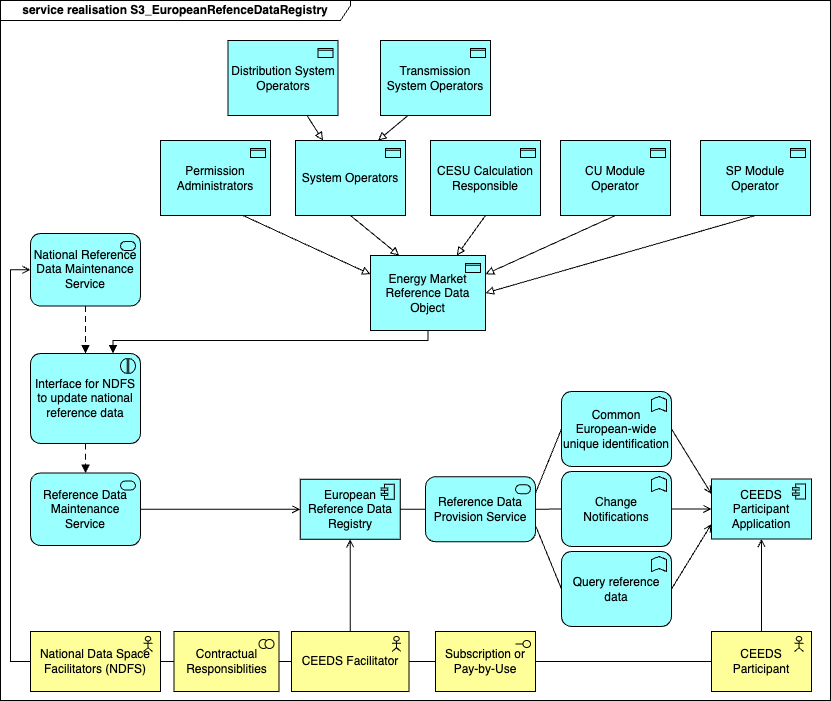

The diagram above was exported from draw.io. Its source (the exported page's mxGraphModel, read from the mxfile embedded in the PNG):
<mxGraphModel dx="1086" dy="598" grid="1" gridSize="10" guides="1" tooltips="1" connect="1" arrows="1" fold="1" page="1" pageScale="1" pageWidth="850" pageHeight="1100" math="0" shadow="0">
  <root>
    <mxCell id="0" />
    <mxCell id="1" parent="0" />
    <mxCell id="_8lGVUZ2kYgyrlqhg3z_-1" value="service realisation S3_EuropeanRefenceDataRegistry" style="shape=umlFrame;whiteSpace=wrap;html=1;pointerEvents=0;recursiveResize=0;container=1;collapsible=0;width=350;height=20;fontStyle=1" parent="1" vertex="1">
      <mxGeometry x="10" y="20" width="830" height="700" as="geometry" />
    </mxCell>
    <mxCell id="_8lGVUZ2kYgyrlqhg3z_-3" value="CEEDS Participant" style="html=1;outlineConnect=0;whiteSpace=wrap;fillColor=#ffff99;shape=mxgraph.archimate3.application;appType=actor;archiType=square;" parent="_8lGVUZ2kYgyrlqhg3z_-1" vertex="1">
      <mxGeometry x="711" y="631" width="100" height="60" as="geometry" />
    </mxCell>
    <mxCell id="_8lGVUZ2kYgyrlqhg3z_-5" value="National Data Space Facilitators (NDFS)" style="html=1;outlineConnect=0;whiteSpace=wrap;fillColor=#ffff99;shape=mxgraph.archimate3.application;appType=actor;archiType=square;" parent="_8lGVUZ2kYgyrlqhg3z_-1" vertex="1">
      <mxGeometry x="30" y="631" width="130" height="60" as="geometry" />
    </mxCell>
    <mxCell id="_8lGVUZ2kYgyrlqhg3z_-6" value="CEEDS Facilitator" style="html=1;outlineConnect=0;whiteSpace=wrap;fillColor=#ffff99;shape=mxgraph.archimate3.application;appType=actor;archiType=square;" parent="_8lGVUZ2kYgyrlqhg3z_-1" vertex="1">
      <mxGeometry x="291" y="631" width="117.5" height="60" as="geometry" />
    </mxCell>
    <mxCell id="_8lGVUZ2kYgyrlqhg3z_-7" value="Contractual Responsiblities" style="html=1;outlineConnect=0;whiteSpace=wrap;fillColor=#ffff99;shape=mxgraph.archimate3.application;appType=collab;archiType=square;" parent="_8lGVUZ2kYgyrlqhg3z_-1" vertex="1">
      <mxGeometry x="173.5" y="631" width="105" height="60" as="geometry" />
    </mxCell>
    <mxCell id="37" value="Subscription or&lt;div&gt;Pay-by-Use&lt;/div&gt;" style="html=1;outlineConnect=0;whiteSpace=wrap;fillColor=#ffff99;shape=mxgraph.archimate3.application;appType=interface;archiType=square;" parent="_8lGVUZ2kYgyrlqhg3z_-1" vertex="1">
      <mxGeometry x="435" y="631" width="100" height="60" as="geometry" />
    </mxCell>
    <mxCell id="40" value="Interface for NDFS to update national reference data" style="html=1;outlineConnect=0;whiteSpace=wrap;fillColor=#99ffff;shape=mxgraph.archimate3.application;appType=interaction;archiType=rounded;verticalAlign=middle;" parent="_8lGVUZ2kYgyrlqhg3z_-1" vertex="1">
      <mxGeometry x="30" y="353" width="110" height="90" as="geometry" />
    </mxCell>
    <mxCell id="44" value="CEEDS Participant Application" style="html=1;outlineConnect=0;whiteSpace=wrap;fillColor=#99ffff;shape=mxgraph.archimate3.application;appType=comp;archiType=square;" parent="_8lGVUZ2kYgyrlqhg3z_-1" vertex="1">
      <mxGeometry x="711" y="478.5" width="100" height="60" as="geometry" />
    </mxCell>
    <mxCell id="45" value="European Reference Data Registry" style="html=1;outlineConnect=0;whiteSpace=wrap;fillColor=#99ffff;shape=mxgraph.archimate3.application;appType=comp;archiType=square;" parent="_8lGVUZ2kYgyrlqhg3z_-1" vertex="1">
      <mxGeometry x="299.75" y="478.75" width="100" height="60" as="geometry" />
    </mxCell>
    <mxCell id="46" value="Reference Data Provision Service" style="html=1;outlineConnect=0;whiteSpace=wrap;fillColor=#99ffff;shape=mxgraph.archimate3.application;appType=serv;archiType=rounded" parent="_8lGVUZ2kYgyrlqhg3z_-1" vertex="1">
      <mxGeometry x="425" y="476.25" width="110" height="65" as="geometry" />
    </mxCell>
    <mxCell id="47" value="Reference Data Maintenance Service" style="html=1;outlineConnect=0;whiteSpace=wrap;fillColor=#99ffff;shape=mxgraph.archimate3.application;appType=serv;archiType=rounded" parent="_8lGVUZ2kYgyrlqhg3z_-1" vertex="1">
      <mxGeometry x="30" y="472.5" width="110" height="72.5" as="geometry" />
    </mxCell>
    <mxCell id="48" value="National Reference Data Maintenance Service" style="html=1;outlineConnect=0;whiteSpace=wrap;fillColor=#99ffff;shape=mxgraph.archimate3.application;appType=serv;archiType=rounded" parent="_8lGVUZ2kYgyrlqhg3z_-1" vertex="1">
      <mxGeometry x="30" y="233" width="110" height="72.5" as="geometry" />
    </mxCell>
    <mxCell id="49" value="Common European-wide unique identification" style="html=1;outlineConnect=0;whiteSpace=wrap;fillColor=#99ffff;shape=mxgraph.archimate3.application;appType=func;archiType=rounded;" parent="_8lGVUZ2kYgyrlqhg3z_-1" vertex="1">
      <mxGeometry x="561" y="391" width="110" height="75" as="geometry" />
    </mxCell>
    <mxCell id="50" value="Change Notifications" style="html=1;outlineConnect=0;whiteSpace=wrap;fillColor=#99ffff;shape=mxgraph.archimate3.application;appType=func;archiType=rounded;" parent="_8lGVUZ2kYgyrlqhg3z_-1" vertex="1">
      <mxGeometry x="561" y="471" width="110" height="75" as="geometry" />
    </mxCell>
    <mxCell id="51" value="Query reference data" style="html=1;outlineConnect=0;whiteSpace=wrap;fillColor=#99ffff;shape=mxgraph.archimate3.application;appType=func;archiType=rounded;" parent="_8lGVUZ2kYgyrlqhg3z_-1" vertex="1">
      <mxGeometry x="561" y="551" width="110" height="75" as="geometry" />
    </mxCell>
    <mxCell id="52" value="Energy Market Reference Data Object" style="html=1;outlineConnect=0;whiteSpace=wrap;fillColor=#99ffff;shape=mxgraph.archimate3.application;appType=passive;archiType=square;" parent="_8lGVUZ2kYgyrlqhg3z_-1" vertex="1">
      <mxGeometry x="370" y="255" width="115" height="75" as="geometry" />
    </mxCell>
    <mxCell id="53" value="Permission Administrators" style="html=1;outlineConnect=0;whiteSpace=wrap;fillColor=#99ffff;shape=mxgraph.archimate3.application;appType=passive;archiType=square;" parent="_8lGVUZ2kYgyrlqhg3z_-1" vertex="1">
      <mxGeometry x="160" y="140" width="110" height="75" as="geometry" />
    </mxCell>
    <mxCell id="54" value="System Operators" style="html=1;outlineConnect=0;whiteSpace=wrap;fillColor=#99ffff;shape=mxgraph.archimate3.application;appType=passive;archiType=square;" parent="_8lGVUZ2kYgyrlqhg3z_-1" vertex="1">
      <mxGeometry x="295" y="140" width="110" height="75" as="geometry" />
    </mxCell>
    <mxCell id="55" value="CESU Calculation Responsible" style="html=1;outlineConnect=0;whiteSpace=wrap;fillColor=#99ffff;shape=mxgraph.archimate3.application;appType=passive;archiType=square;" parent="_8lGVUZ2kYgyrlqhg3z_-1" vertex="1">
      <mxGeometry x="430" y="140" width="110" height="75" as="geometry" />
    </mxCell>
    <mxCell id="56" value="CU Module Operator" style="html=1;outlineConnect=0;whiteSpace=wrap;fillColor=#99ffff;shape=mxgraph.archimate3.application;appType=passive;archiType=square;" parent="_8lGVUZ2kYgyrlqhg3z_-1" vertex="1">
      <mxGeometry x="560" y="140" width="110" height="75" as="geometry" />
    </mxCell>
    <mxCell id="57" value="Distribution System Operators" style="html=1;outlineConnect=0;whiteSpace=wrap;fillColor=#99ffff;shape=mxgraph.archimate3.application;appType=passive;archiType=square;" parent="_8lGVUZ2kYgyrlqhg3z_-1" vertex="1">
      <mxGeometry x="227.5" y="40" width="110" height="75" as="geometry" />
    </mxCell>
    <mxCell id="58" value="Transmission System Operators" style="html=1;outlineConnect=0;whiteSpace=wrap;fillColor=#99ffff;shape=mxgraph.archimate3.application;appType=passive;archiType=square;" parent="_8lGVUZ2kYgyrlqhg3z_-1" vertex="1">
      <mxGeometry x="380" y="40" width="110" height="75" as="geometry" />
    </mxCell>
    <mxCell id="59" value="SP Module Operator" style="html=1;outlineConnect=0;whiteSpace=wrap;fillColor=#99ffff;shape=mxgraph.archimate3.application;appType=passive;archiType=square;" parent="_8lGVUZ2kYgyrlqhg3z_-1" vertex="1">
      <mxGeometry x="700" y="140" width="110" height="75" as="geometry" />
    </mxCell>
    <mxCell id="60" value="" style="edgeStyle=elbowEdgeStyle;html=1;endArrow=block;dashed=1;elbow=vertical;endFill=1;dashPattern=6 4;entryX=0.5;entryY=0;entryDx=0;entryDy=0;entryPerimeter=0;exitX=0.5;exitY=1;exitDx=0;exitDy=0;exitPerimeter=0;" parent="_8lGVUZ2kYgyrlqhg3z_-1" source="40" target="47" edge="1">
      <mxGeometry width="160" relative="1" as="geometry">
        <mxPoint x="420" y="280" as="sourcePoint" />
        <mxPoint x="580" y="280" as="targetPoint" />
      </mxGeometry>
    </mxCell>
    <mxCell id="61" value="" style="edgeStyle=elbowEdgeStyle;html=1;endArrow=block;dashed=1;elbow=vertical;endFill=1;dashPattern=6 4;entryX=0.5;entryY=0;entryDx=0;entryDy=0;entryPerimeter=0;exitX=0.5;exitY=1;exitDx=0;exitDy=0;exitPerimeter=0;" parent="_8lGVUZ2kYgyrlqhg3z_-1" source="48" target="40" edge="1">
      <mxGeometry width="160" relative="1" as="geometry">
        <mxPoint x="95" y="453" as="sourcePoint" />
        <mxPoint x="95" y="491" as="targetPoint" />
      </mxGeometry>
    </mxCell>
    <mxCell id="62" value="" style="endArrow=block;html=1;endFill=0;elbow=vertical;exitX=0.75;exitY=1;exitDx=0;exitDy=0;exitPerimeter=0;entryX=0;entryY=0.25;entryDx=0;entryDy=0;entryPerimeter=0;" parent="_8lGVUZ2kYgyrlqhg3z_-1" source="53" target="52" edge="1">
      <mxGeometry width="160" relative="1" as="geometry">
        <mxPoint x="420" y="280" as="sourcePoint" />
        <mxPoint x="580" y="280" as="targetPoint" />
      </mxGeometry>
    </mxCell>
    <mxCell id="63" value="" style="endArrow=block;html=1;endFill=0;elbow=vertical;entryX=0.25;entryY=0;entryDx=0;entryDy=0;entryPerimeter=0;" parent="_8lGVUZ2kYgyrlqhg3z_-1" source="57" target="54" edge="1">
      <mxGeometry width="160" relative="1" as="geometry">
        <mxPoint x="253" y="225" as="sourcePoint" />
        <mxPoint x="385" y="284" as="targetPoint" />
      </mxGeometry>
    </mxCell>
    <mxCell id="64" value="" style="endArrow=block;html=1;endFill=0;elbow=vertical;exitX=0.25;exitY=1;exitDx=0;exitDy=0;exitPerimeter=0;entryX=0.75;entryY=0;entryDx=0;entryDy=0;entryPerimeter=0;" parent="_8lGVUZ2kYgyrlqhg3z_-1" source="58" target="54" edge="1">
      <mxGeometry width="160" relative="1" as="geometry">
        <mxPoint x="293" y="125" as="sourcePoint" />
        <mxPoint x="333" y="150" as="targetPoint" />
      </mxGeometry>
    </mxCell>
    <mxCell id="65" value="" style="endArrow=block;html=1;endFill=0;elbow=vertical;exitX=0.5;exitY=1;exitDx=0;exitDy=0;exitPerimeter=0;entryX=0.25;entryY=0;entryDx=0;entryDy=0;entryPerimeter=0;" parent="_8lGVUZ2kYgyrlqhg3z_-1" source="54" target="52" edge="1">
      <mxGeometry width="160" relative="1" as="geometry">
        <mxPoint x="445" y="125" as="sourcePoint" />
        <mxPoint x="388" y="150" as="targetPoint" />
      </mxGeometry>
    </mxCell>
    <mxCell id="66" value="" style="endArrow=block;html=1;endFill=0;elbow=vertical;exitX=0.5;exitY=1;exitDx=0;exitDy=0;exitPerimeter=0;entryX=0.75;entryY=0;entryDx=0;entryDy=0;entryPerimeter=0;" parent="_8lGVUZ2kYgyrlqhg3z_-1" source="55" target="52" edge="1">
      <mxGeometry width="160" relative="1" as="geometry">
        <mxPoint x="360" y="225" as="sourcePoint" />
        <mxPoint x="413" y="265" as="targetPoint" />
      </mxGeometry>
    </mxCell>
    <mxCell id="67" value="" style="endArrow=block;html=1;endFill=0;elbow=vertical;exitX=0.5;exitY=1;exitDx=0;exitDy=0;exitPerimeter=0;entryX=1;entryY=0.25;entryDx=0;entryDy=0;entryPerimeter=0;" parent="_8lGVUZ2kYgyrlqhg3z_-1" source="56" target="52" edge="1">
      <mxGeometry width="160" relative="1" as="geometry">
        <mxPoint x="495" y="225" as="sourcePoint" />
        <mxPoint x="440" y="265" as="targetPoint" />
      </mxGeometry>
    </mxCell>
    <mxCell id="68" value="" style="endArrow=block;html=1;endFill=0;elbow=vertical;exitX=0.5;exitY=1;exitDx=0;exitDy=0;exitPerimeter=0;entryX=1;entryY=0.5;entryDx=0;entryDy=0;entryPerimeter=0;" parent="_8lGVUZ2kYgyrlqhg3z_-1" source="59" target="52" edge="1">
      <mxGeometry width="160" relative="1" as="geometry">
        <mxPoint x="505" y="235" as="sourcePoint" />
        <mxPoint x="450" y="275" as="targetPoint" />
      </mxGeometry>
    </mxCell>
    <mxCell id="69" value="" style="html=1;endArrow=block;dashed=0;elbow=vertical;endFill=1;entryX=0.75;entryY=0;entryDx=0;entryDy=0;entryPerimeter=0;exitX=0.5;exitY=1;exitDx=0;exitDy=0;exitPerimeter=0;edgeStyle=orthogonalEdgeStyle;rounded=0;curved=0;" parent="_8lGVUZ2kYgyrlqhg3z_-1" source="52" target="40" edge="1">
      <mxGeometry width="160" relative="1" as="geometry">
        <mxPoint x="420" y="280" as="sourcePoint" />
        <mxPoint x="580" y="280" as="targetPoint" />
        <Array as="points">
          <mxPoint x="428" y="340" />
          <mxPoint x="113" y="340" />
        </Array>
      </mxGeometry>
    </mxCell>
    <mxCell id="71" value="" style="html=1;endArrow=none;elbow=vertical;exitX=1;exitY=0.5;exitDx=0;exitDy=0;exitPerimeter=0;entryX=0;entryY=0.5;entryDx=0;entryDy=0;entryPerimeter=0;rounded=0;" parent="_8lGVUZ2kYgyrlqhg3z_-1" source="45" target="46" edge="1">
      <mxGeometry width="160" relative="1" as="geometry">
        <mxPoint x="475" y="280" as="sourcePoint" />
        <mxPoint x="635" y="280" as="targetPoint" />
      </mxGeometry>
    </mxCell>
    <mxCell id="72" value="" style="html=1;endArrow=none;elbow=vertical;exitX=1;exitY=0.25;exitDx=0;exitDy=0;exitPerimeter=0;entryX=0;entryY=0.5;entryDx=0;entryDy=0;entryPerimeter=0;rounded=0;" parent="_8lGVUZ2kYgyrlqhg3z_-1" source="46" target="49" edge="1">
      <mxGeometry width="160" relative="1" as="geometry">
        <mxPoint x="355" y="465" as="sourcePoint" />
        <mxPoint x="411" y="473" as="targetPoint" />
      </mxGeometry>
    </mxCell>
    <mxCell id="73" value="" style="html=1;endArrow=none;elbow=vertical;exitX=1;exitY=0.5;exitDx=0;exitDy=0;exitPerimeter=0;entryX=0;entryY=0.5;entryDx=0;entryDy=0;entryPerimeter=0;rounded=0;" parent="_8lGVUZ2kYgyrlqhg3z_-1" source="46" target="50" edge="1">
      <mxGeometry width="160" relative="1" as="geometry">
        <mxPoint x="521" y="456" as="sourcePoint" />
        <mxPoint x="571" y="393" as="targetPoint" />
      </mxGeometry>
    </mxCell>
    <mxCell id="74" value="" style="html=1;endArrow=none;elbow=vertical;exitX=1;exitY=0.75;exitDx=0;exitDy=0;exitPerimeter=0;entryX=0;entryY=0.5;entryDx=0;entryDy=0;entryPerimeter=0;rounded=0;" parent="_8lGVUZ2kYgyrlqhg3z_-1" source="46" target="51" edge="1">
      <mxGeometry width="160" relative="1" as="geometry">
        <mxPoint x="521" y="473" as="sourcePoint" />
        <mxPoint x="571" y="473" as="targetPoint" />
      </mxGeometry>
    </mxCell>
    <mxCell id="75" value="" style="html=1;endArrow=none;elbow=vertical;exitX=1;exitY=0.5;exitDx=0;exitDy=0;exitPerimeter=0;entryX=0;entryY=0.5;entryDx=0;entryDy=0;entryPerimeter=0;rounded=0;" parent="_8lGVUZ2kYgyrlqhg3z_-1" source="_8lGVUZ2kYgyrlqhg3z_-5" target="_8lGVUZ2kYgyrlqhg3z_-7" edge="1">
      <mxGeometry width="160" relative="1" as="geometry">
        <mxPoint x="500" y="483" as="sourcePoint" />
        <mxPoint x="550" y="483" as="targetPoint" />
      </mxGeometry>
    </mxCell>
    <mxCell id="76" value="" style="html=1;endArrow=none;elbow=vertical;exitX=1;exitY=0.5;exitDx=0;exitDy=0;exitPerimeter=0;entryX=0;entryY=0.5;entryDx=0;entryDy=0;entryPerimeter=0;rounded=0;" parent="_8lGVUZ2kYgyrlqhg3z_-1" source="_8lGVUZ2kYgyrlqhg3z_-7" target="_8lGVUZ2kYgyrlqhg3z_-6" edge="1">
      <mxGeometry width="160" relative="1" as="geometry">
        <mxPoint x="100" y="685" as="sourcePoint" />
        <mxPoint x="145" y="725" as="targetPoint" />
      </mxGeometry>
    </mxCell>
    <mxCell id="77" value="" style="html=1;endArrow=none;elbow=vertical;exitX=0;exitY=0.5;exitDx=0;exitDy=0;exitPerimeter=0;entryX=1;entryY=0.5;entryDx=0;entryDy=0;entryPerimeter=0;rounded=0;" parent="_8lGVUZ2kYgyrlqhg3z_-1" source="37" target="_8lGVUZ2kYgyrlqhg3z_-6" edge="1">
      <mxGeometry width="160" relative="1" as="geometry">
        <mxPoint x="305" y="725" as="sourcePoint" />
        <mxPoint x="334" y="685" as="targetPoint" />
      </mxGeometry>
    </mxCell>
    <mxCell id="78" value="" style="html=1;endArrow=none;elbow=vertical;exitX=1;exitY=0.5;exitDx=0;exitDy=0;exitPerimeter=0;entryX=0;entryY=0.5;entryDx=0;entryDy=0;entryPerimeter=0;rounded=0;" parent="_8lGVUZ2kYgyrlqhg3z_-1" source="37" target="_8lGVUZ2kYgyrlqhg3z_-3" edge="1">
      <mxGeometry width="160" relative="1" as="geometry">
        <mxPoint x="421" y="725" as="sourcePoint" />
        <mxPoint x="369" y="655" as="targetPoint" />
      </mxGeometry>
    </mxCell>
    <mxCell id="79" value="" style="html=1;endArrow=open;elbow=vertical;endFill=1;entryX=0.5;entryY=1;entryDx=0;entryDy=0;entryPerimeter=0;exitX=0.5;exitY=0;exitDx=0;exitDy=0;exitPerimeter=0;" parent="_8lGVUZ2kYgyrlqhg3z_-1" source="_8lGVUZ2kYgyrlqhg3z_-3" target="44" edge="1">
      <mxGeometry width="160" relative="1" as="geometry">
        <mxPoint x="451" y="430" as="sourcePoint" />
        <mxPoint x="611" y="430" as="targetPoint" />
      </mxGeometry>
    </mxCell>
    <mxCell id="80" value="" style="html=1;endArrow=open;elbow=vertical;endFill=1;entryX=0;entryY=0.5;entryDx=0;entryDy=0;entryPerimeter=0;exitX=0;exitY=0.5;exitDx=0;exitDy=0;exitPerimeter=0;edgeStyle=orthogonalEdgeStyle;rounded=0;curved=0;" parent="_8lGVUZ2kYgyrlqhg3z_-1" source="_8lGVUZ2kYgyrlqhg3z_-5" target="48" edge="1">
      <mxGeometry width="160" relative="1" as="geometry">
        <mxPoint x="745" y="625" as="sourcePoint" />
        <mxPoint x="740" y="503" as="targetPoint" />
        <Array as="points">
          <mxPoint x="10" y="661" />
          <mxPoint x="10" y="269" />
        </Array>
      </mxGeometry>
    </mxCell>
    <mxCell id="81" value="" style="html=1;endArrow=open;elbow=vertical;endFill=1;entryX=0;entryY=0.5;entryDx=0;entryDy=0;entryPerimeter=0;exitX=1;exitY=0.5;exitDx=0;exitDy=0;exitPerimeter=0;" parent="_8lGVUZ2kYgyrlqhg3z_-1" source="47" target="45" edge="1">
      <mxGeometry width="160" relative="1" as="geometry">
        <mxPoint x="755" y="635" as="sourcePoint" />
        <mxPoint x="750" y="513" as="targetPoint" />
      </mxGeometry>
    </mxCell>
    <mxCell id="82" value="" style="html=1;endArrow=open;elbow=vertical;endFill=1;entryX=0;entryY=0.75;entryDx=0;entryDy=0;entryPerimeter=0;exitX=1;exitY=0.5;exitDx=0;exitDy=0;exitPerimeter=0;" parent="_8lGVUZ2kYgyrlqhg3z_-1" source="51" target="44" edge="1">
      <mxGeometry width="160" relative="1" as="geometry">
        <mxPoint x="181" y="519" as="sourcePoint" />
        <mxPoint x="255" y="465" as="targetPoint" />
      </mxGeometry>
    </mxCell>
    <mxCell id="83" value="" style="html=1;endArrow=open;elbow=vertical;endFill=1;entryX=0;entryY=0.5;entryDx=0;entryDy=0;entryPerimeter=0;exitX=1;exitY=0.5;exitDx=0;exitDy=0;exitPerimeter=0;" parent="_8lGVUZ2kYgyrlqhg3z_-1" source="50" target="44" edge="1">
      <mxGeometry width="160" relative="1" as="geometry">
        <mxPoint x="681" y="553" as="sourcePoint" />
        <mxPoint x="721" y="488" as="targetPoint" />
      </mxGeometry>
    </mxCell>
    <mxCell id="84" value="" style="html=1;endArrow=open;elbow=vertical;endFill=1;entryX=0;entryY=0.25;entryDx=0;entryDy=0;entryPerimeter=0;exitX=1;exitY=0.5;exitDx=0;exitDy=0;exitPerimeter=0;" parent="_8lGVUZ2kYgyrlqhg3z_-1" source="49" target="44" edge="1">
      <mxGeometry width="160" relative="1" as="geometry">
        <mxPoint x="681" y="473" as="sourcePoint" />
        <mxPoint x="721" y="473" as="targetPoint" />
      </mxGeometry>
    </mxCell>
    <mxCell id="85" value="" style="html=1;endArrow=open;elbow=vertical;endFill=1;entryX=0.5;entryY=1;entryDx=0;entryDy=0;entryPerimeter=0;exitX=0.5;exitY=0;exitDx=0;exitDy=0;exitPerimeter=0;" parent="_8lGVUZ2kYgyrlqhg3z_-1" source="_8lGVUZ2kYgyrlqhg3z_-6" target="45" edge="1">
      <mxGeometry width="160" relative="1" as="geometry">
        <mxPoint x="741" y="483" as="sourcePoint" />
        <mxPoint x="781" y="483" as="targetPoint" />
      </mxGeometry>
    </mxCell>
  </root>
</mxGraphModel>